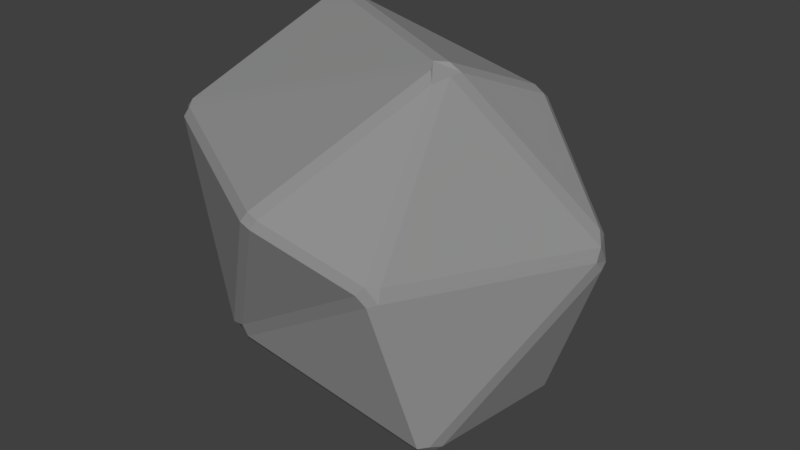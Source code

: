 # Source: Pierre_003.blend  (saved by Blender 2.78.0; exported with 4.5.12 LTS)
import bpy
from mathutils import Matrix  # noqa: F401  (used for matrix-valued properties, if any)

bpy.ops.wm.read_factory_settings(use_empty=True)
scene = bpy.context.scene
scene.name = 'Scene'

# ---- collections
col_collection_1 = bpy.data.collections.new('Collection 1'); scene.collection.children.link(col_collection_1)

# ---- materials (node trees are filled in below, after node groups)
mat_grisclair_002 = bpy.data.materials.new('GrisClair.002')
mat_grisclair_002.alpha_threshold = 0.0
mat_grisclair_002.use_transparent_shadow = False
mat_grisclair_002.diffuse_color = (0.2738, 0.2738, 0.2738, 1.0)
mat_grisclair_002.roughness = 0.5
mat_grisclair_002.specular_intensity = 0.0

# ---- material node trees

# ---- world
world_world = bpy.data.worlds.new('World'); scene.world = world_world
world_world.color = (0.05088, 0.05088, 0.05088)
world_world.use_sun_shadow = False
world_world.sun_shadow_jitter_overblur = 0.0
world_world.cycles.sampling_method = 'MANUAL'

# ---- meshes
me_icosphere_112 = bpy.data.meshes.new('Icosphere.112')
me_icosphere_112.from_pydata([(0.6774, -0.7375, -0.002959), (0.7288, -0.6893, -0.01337), (0.7763, -0.6672, 0.03036), (0.7579, -0.7445, 0.06151), (0.7087, -0.7765, 0.04551), (-0.5132, -0.7982, 0.281), (-0.558, -0.7498, 0.2539), (-0.5342, -0.7238, 0.1898), (-0.4622, -0.554, 0.0546), (-0.4617, -0.7597, 0.1846), (-0.4109, -0.7983, 0.2299), (-0.4217, -0.8215, 0.3064), (0.7954, 0.1177, -0.05893), (0.7667, 0.1869, -0.05028), (0.822, 0.1888, -0.00495), (0.8416, 0.1232, -0.01425), (-0.4968, -0.245, -0.1663), (-0.5043, -0.1732, -0.1668), (-0.4485, -0.1462, -0.2073), (-0.4362, -0.2208, -0.1932), (-0.1782, 0.09668, -0.2891), (-0.2785, 0.0009323, -0.2524), (-0.2338, 0.1556, -0.2879), (-0.1914, 0.216, -0.2703), (-0.1203, 0.1926, -0.2801), (-0.1049, 0.1235, -0.2922), (0.3367, 0.7215, 0.153), (0.2685, 0.7481, 0.1654), (0.2749, 0.7892, 0.2241), (0.3452, 0.7706, 0.2368), (0.3944, 0.7206, 0.1972), (1.05, 0.2448, 0.7045), (1.031, 0.3105, 0.7142), (0.9951, 0.3519, 0.7645), (0.9836, 0.3515, 0.8395), (0.9883, 0.2997, 0.8822), (1.032, 0.2447, 0.8222), (1.041, 0.1978, 0.7581), (0.516, -0.9075, 0.8128), (0.5646, -0.8759, 0.8313), (0.5477, -0.846, 0.8967), (0.4989, -0.9019, 0.9122), (0.4695, -0.9265, 0.8669), (-0.9544, -0.131, 0.2939), (-0.9966, -0.1312, 0.3625), (-1.018, -0.08494, 0.4187), (-0.9981, -0.03169, 0.3669), (-0.9737, -0.05632, 0.3052), (-0.5726, 0.6472, 0.1741), (-0.6386, 0.6859, 0.2461), (-0.649, 0.7417, 0.3053), (-0.6082, 0.7894, 0.34), (-0.5547, 0.7952, 0.294), (-0.5622, 0.7542, 0.2354), (0.02679, 1.006, 0.9986), (0.004352, 1.029, 0.9292), (-0.06239, 1.045, 0.9092), (-0.1037, 1.046, 0.9703), (-0.05869, 1.035, 1.017), (-0.07283, -1.092, 1.126), (-0.003387, -1.101, 1.109), (0.02329, -1.077, 1.155), (-0.04319, -1.072, 1.176), (0.3055, -0.04348, 1.614), (0.3163, 0.03299, 1.615), (0.2464, 0.02457, 1.657), (0.1818, -0.0206, 1.659), (0.2164, -0.08267, 1.638), (0.2691, -0.1403, 1.593), (-1.035, -0.5865, 1.238), (-1.015, -0.5618, 1.289), (-1.054, -0.5017, 1.309), (-1.091, -0.5056, 1.263), (-1.068, -0.543, 1.189), (-0.9444, 0.5144, 1.706), (-0.8256, 0.5339, 1.702), (-0.8648, 0.5936, 1.67), (-0.9198, 0.5988, 1.631), (-0.9628, 0.5498, 1.605), (-0.9825, 0.4949, 1.654), (0.4703, 0.5359, 1.4), (0.4574, 0.5914, 1.366), (0.3879, 0.6052, 1.398), (0.4058, 0.5452, 1.435)], [], [(2, 15, 31), (3, 37, 39), (20, 0, 9), (40, 36, 63), (34, 54, 81), (70, 62, 67), (83, 75, 65), (74, 71, 66), (79, 45, 72), (35, 80, 64), (61, 41, 68), (82, 58, 76), (50, 46, 78), (60, 11, 42), (29, 55, 33), (51, 77, 57), (16, 7, 43), (19, 21, 8), (44, 6, 73), (13, 24, 26), (17, 47, 49), (28, 52, 56), (23, 53, 27), (22, 18, 48), (5, 59, 69), (14, 30, 32), (10, 4, 38), (0, 1, 2, 3, 4), (5, 6, 7, 8, 9, 10, 11), (12, 13, 14, 15), (16, 17, 18, 19), (20, 21, 22, 23, 24, 25), (26, 27, 28, 29, 30), (31, 32, 33, 34, 35, 36, 37), (38, 39, 40, 41, 42), (43, 44, 45, 46, 47), (48, 49, 50, 51, 52, 53), (54, 55, 56, 57, 58), (59, 60, 61, 62), (63, 64, 65, 66, 67, 68), (69, 70, 71, 72, 73), (74, 75, 76, 77, 78, 79), (80, 81, 82, 83), (25, 1, 0, 20), (15, 2, 1, 12), (37, 3, 2, 31), (5, 69, 73, 6), (4, 10, 9, 0), (30, 14, 13, 26), (47, 17, 16, 43), (53, 23, 22, 48), (46, 50, 49, 47), (52, 28, 27, 53), (29, 33, 32, 30), (3, 39, 38, 4), (72, 45, 44, 73), (35, 64, 63, 36), (66, 71, 70, 67), (65, 75, 74, 66), (64, 80, 83, 65), (82, 76, 75, 83), (81, 54, 58, 82), (76, 58, 57, 77), (79, 72, 71, 74), (69, 59, 62, 70), (61, 68, 67, 62), (60, 42, 41, 61), (68, 41, 40, 63), (34, 81, 80, 35), (33, 55, 54, 34), (56, 52, 51, 57), (78, 46, 45, 79), (39, 37, 36, 40), (55, 29, 28, 56), (50, 78, 77, 51), (43, 7, 6, 44), (59, 5, 11, 60), (42, 11, 10, 38), (31, 15, 14, 32), (12, 25, 24, 13), (26, 24, 23, 27), (21, 19, 18, 22), (48, 18, 17, 49), (19, 8, 7, 16), (8, 21, 20, 9), (1, 25, 12)])
me_icosphere_112.materials.append(mat_grisclair_002)
me_icosphere_112.use_remesh_preserve_volume = False
me_icosphere_112.use_remesh_preserve_attributes = False
me_icosphere_112.use_mirror_vertex_groups = False
me_icosphere_112.update()

# ---- objects
ob_pierre_004 = bpy.data.objects.new('Pierre.004', me_icosphere_112)

# ---- transforms, parenting, visibility, modifiers, constraints
ob_pierre_004.location = (0.0, 0.0, 0.0)
ob_pierre_004.lineart.crease_threshold = 0.0

# ---- collection membership
col_collection_1.objects.link(ob_pierre_004)

# ---- scene / render settings (as saved in the file)
scene.frame_start = 1; scene.frame_end = 250; scene.frame_set(1)
scene.render.engine = 'BLENDER_EEVEE_NEXT'
scene.render.resolution_percentage = 50
scene.render.dither_intensity = 0.0
scene.cycles.use_denoising = False
scene.cycles.samples = 128
scene.cycles.sampling_pattern = 'TABULATED_SOBOL'
scene.cycles.light_sampling_threshold = 0.0
scene.cycles.use_adaptive_sampling = False
scene.cycles.use_light_tree = False
scene.cycles.blur_glossy = 0.0
scene.cycles.sample_clamp_indirect = 0.0
scene.view_settings.view_transform = 'Standard'
bpy.context.view_layer.update()

# ---- added for rendering (the .blend has no active camera and no usable light): camera, sun
cam_auto = bpy.data.cameras.new('AutoCamera')
cam_auto.lens = 50.0
cam_auto.sensor_width = 36.0
cam_auto.clip_end = 1000.0
ob_auto_camera = bpy.data.objects.new('AutoCamera', cam_auto)
scene.collection.objects.link(ob_auto_camera)
ob_auto_camera.location = (3.3394, -4.05903, 3.39459)
ob_auto_camera.rotation_euler = (1.09748, -7.21219e-08, 0.694738)
scene.camera = ob_auto_camera
light_auto_sun = bpy.data.lights.new('AutoSun', 'SUN')
light_auto_sun.energy = 3.0
light_auto_sun.angle = 0.0523599
ob_auto_sun = bpy.data.objects.new('AutoSun', light_auto_sun)
scene.collection.objects.link(ob_auto_sun)
ob_auto_sun.rotation_euler = (0.872665, 0.174533, 0.523599)
bpy.context.view_layer.update()
